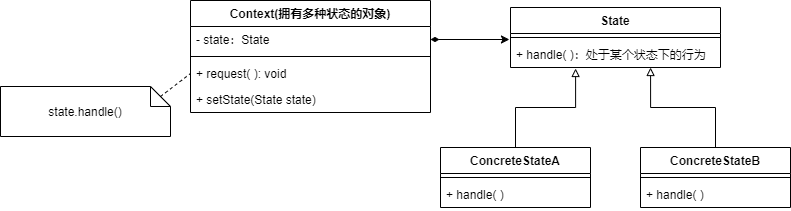

The diagram above was exported from draw.io. Its source (the exported page's mxGraphModel, read from the mxfile embedded in the PNG):
<mxGraphModel dx="1022" dy="590" grid="1" gridSize="10" guides="1" tooltips="1" connect="1" arrows="1" fold="1" page="1" pageScale="1" pageWidth="827" pageHeight="1169" math="0" shadow="0">
  <root>
    <mxCell id="0" />
    <mxCell id="1" parent="0" />
    <mxCell id="06ooXJiBfRiec8emtdxZ-1" value="Context(拥有多种状态的对象)" style="swimlane;fontStyle=1;align=center;verticalAlign=top;childLayout=stackLayout;horizontal=1;startSize=26;horizontalStack=0;resizeParent=1;resizeParentMax=0;resizeLast=0;collapsible=1;marginBottom=0;" vertex="1" parent="1">
      <mxGeometry x="210" y="93" width="240" height="112" as="geometry" />
    </mxCell>
    <mxCell id="06ooXJiBfRiec8emtdxZ-2" value="- state：State" style="text;strokeColor=none;fillColor=none;align=left;verticalAlign=top;spacingLeft=4;spacingRight=4;overflow=hidden;rotatable=0;points=[[0,0.5],[1,0.5]];portConstraint=eastwest;" vertex="1" parent="06ooXJiBfRiec8emtdxZ-1">
      <mxGeometry y="26" width="240" height="26" as="geometry" />
    </mxCell>
    <mxCell id="06ooXJiBfRiec8emtdxZ-3" value="" style="line;strokeWidth=1;fillColor=none;align=left;verticalAlign=middle;spacingTop=-1;spacingLeft=3;spacingRight=3;rotatable=0;labelPosition=right;points=[];portConstraint=eastwest;" vertex="1" parent="06ooXJiBfRiec8emtdxZ-1">
      <mxGeometry y="52" width="240" height="8" as="geometry" />
    </mxCell>
    <mxCell id="06ooXJiBfRiec8emtdxZ-4" value="+ request( ): void" style="text;strokeColor=none;fillColor=none;align=left;verticalAlign=top;spacingLeft=4;spacingRight=4;overflow=hidden;rotatable=0;points=[[0,0.5],[1,0.5]];portConstraint=eastwest;" vertex="1" parent="06ooXJiBfRiec8emtdxZ-1">
      <mxGeometry y="60" width="240" height="26" as="geometry" />
    </mxCell>
    <mxCell id="06ooXJiBfRiec8emtdxZ-5" value="+ setState(State state)" style="text;strokeColor=none;fillColor=none;align=left;verticalAlign=top;spacingLeft=4;spacingRight=4;overflow=hidden;rotatable=0;points=[[0,0.5],[1,0.5]];portConstraint=eastwest;" vertex="1" parent="06ooXJiBfRiec8emtdxZ-1">
      <mxGeometry y="86" width="240" height="26" as="geometry" />
    </mxCell>
    <mxCell id="06ooXJiBfRiec8emtdxZ-6" value="State" style="swimlane;fontStyle=1;align=center;verticalAlign=top;childLayout=stackLayout;horizontal=1;startSize=26;horizontalStack=0;resizeParent=1;resizeParentMax=0;resizeLast=0;collapsible=1;marginBottom=0;" vertex="1" parent="1">
      <mxGeometry x="530" y="100" width="210" height="60" as="geometry" />
    </mxCell>
    <mxCell id="06ooXJiBfRiec8emtdxZ-8" value="" style="line;strokeWidth=1;fillColor=none;align=left;verticalAlign=middle;spacingTop=-1;spacingLeft=3;spacingRight=3;rotatable=0;labelPosition=right;points=[];portConstraint=eastwest;" vertex="1" parent="06ooXJiBfRiec8emtdxZ-6">
      <mxGeometry y="26" width="210" height="8" as="geometry" />
    </mxCell>
    <mxCell id="06ooXJiBfRiec8emtdxZ-9" value="+ handle( )：处于某个状态下的行为" style="text;strokeColor=none;fillColor=none;align=left;verticalAlign=top;spacingLeft=4;spacingRight=4;overflow=hidden;rotatable=0;points=[[0,0.5],[1,0.5]];portConstraint=eastwest;" vertex="1" parent="06ooXJiBfRiec8emtdxZ-6">
      <mxGeometry y="34" width="210" height="26" as="geometry" />
    </mxCell>
    <mxCell id="06ooXJiBfRiec8emtdxZ-16" style="edgeStyle=orthogonalEdgeStyle;rounded=0;orthogonalLoop=1;jettySize=auto;html=1;exitX=0.5;exitY=0;exitDx=0;exitDy=0;entryX=0.31;entryY=1.038;entryDx=0;entryDy=0;entryPerimeter=0;endArrow=block;endFill=0;" edge="1" parent="1" source="06ooXJiBfRiec8emtdxZ-10" target="06ooXJiBfRiec8emtdxZ-9">
      <mxGeometry relative="1" as="geometry" />
    </mxCell>
    <mxCell id="06ooXJiBfRiec8emtdxZ-10" value="ConcreteStateA" style="swimlane;fontStyle=1;align=center;verticalAlign=top;childLayout=stackLayout;horizontal=1;startSize=26;horizontalStack=0;resizeParent=1;resizeParentMax=0;resizeLast=0;collapsible=1;marginBottom=0;" vertex="1" parent="1">
      <mxGeometry x="460" y="240" width="150" height="60" as="geometry" />
    </mxCell>
    <mxCell id="06ooXJiBfRiec8emtdxZ-11" value="" style="line;strokeWidth=1;fillColor=none;align=left;verticalAlign=middle;spacingTop=-1;spacingLeft=3;spacingRight=3;rotatable=0;labelPosition=right;points=[];portConstraint=eastwest;" vertex="1" parent="06ooXJiBfRiec8emtdxZ-10">
      <mxGeometry y="26" width="150" height="8" as="geometry" />
    </mxCell>
    <mxCell id="06ooXJiBfRiec8emtdxZ-12" value="+ handle( )" style="text;strokeColor=none;fillColor=none;align=left;verticalAlign=top;spacingLeft=4;spacingRight=4;overflow=hidden;rotatable=0;points=[[0,0.5],[1,0.5]];portConstraint=eastwest;" vertex="1" parent="06ooXJiBfRiec8emtdxZ-10">
      <mxGeometry y="34" width="150" height="26" as="geometry" />
    </mxCell>
    <mxCell id="06ooXJiBfRiec8emtdxZ-17" style="edgeStyle=orthogonalEdgeStyle;rounded=0;orthogonalLoop=1;jettySize=auto;html=1;exitX=0.5;exitY=0;exitDx=0;exitDy=0;entryX=0.667;entryY=1;entryDx=0;entryDy=0;entryPerimeter=0;endArrow=block;endFill=0;" edge="1" parent="1" source="06ooXJiBfRiec8emtdxZ-13" target="06ooXJiBfRiec8emtdxZ-9">
      <mxGeometry relative="1" as="geometry" />
    </mxCell>
    <mxCell id="06ooXJiBfRiec8emtdxZ-13" value="ConcreteStateB" style="swimlane;fontStyle=1;align=center;verticalAlign=top;childLayout=stackLayout;horizontal=1;startSize=26;horizontalStack=0;resizeParent=1;resizeParentMax=0;resizeLast=0;collapsible=1;marginBottom=0;" vertex="1" parent="1">
      <mxGeometry x="660" y="240" width="150" height="60" as="geometry" />
    </mxCell>
    <mxCell id="06ooXJiBfRiec8emtdxZ-14" value="" style="line;strokeWidth=1;fillColor=none;align=left;verticalAlign=middle;spacingTop=-1;spacingLeft=3;spacingRight=3;rotatable=0;labelPosition=right;points=[];portConstraint=eastwest;" vertex="1" parent="06ooXJiBfRiec8emtdxZ-13">
      <mxGeometry y="26" width="150" height="8" as="geometry" />
    </mxCell>
    <mxCell id="06ooXJiBfRiec8emtdxZ-15" value="+ handle( )" style="text;strokeColor=none;fillColor=none;align=left;verticalAlign=top;spacingLeft=4;spacingRight=4;overflow=hidden;rotatable=0;points=[[0,0.5],[1,0.5]];portConstraint=eastwest;" vertex="1" parent="06ooXJiBfRiec8emtdxZ-13">
      <mxGeometry y="34" width="150" height="26" as="geometry" />
    </mxCell>
    <mxCell id="06ooXJiBfRiec8emtdxZ-18" style="edgeStyle=orthogonalEdgeStyle;rounded=0;orthogonalLoop=1;jettySize=auto;html=1;exitX=1;exitY=0.5;exitDx=0;exitDy=0;entryX=-0.005;entryY=-0.077;entryDx=0;entryDy=0;entryPerimeter=0;endArrow=classic;endFill=1;startArrow=diamondThin;startFill=1;" edge="1" parent="1" source="06ooXJiBfRiec8emtdxZ-2" target="06ooXJiBfRiec8emtdxZ-9">
      <mxGeometry relative="1" as="geometry" />
    </mxCell>
    <mxCell id="06ooXJiBfRiec8emtdxZ-19" value="state.handle()" style="shape=note;size=20;whiteSpace=wrap;html=1;" vertex="1" parent="1">
      <mxGeometry x="20" y="179" width="170" height="50" as="geometry" />
    </mxCell>
    <mxCell id="06ooXJiBfRiec8emtdxZ-20" value="" style="endArrow=none;html=1;exitX=0;exitY=0;exitDx=160;exitDy=10;exitPerimeter=0;entryX=0;entryY=0.5;entryDx=0;entryDy=0;dashed=1;" edge="1" parent="1" source="06ooXJiBfRiec8emtdxZ-19" target="06ooXJiBfRiec8emtdxZ-4">
      <mxGeometry width="50" height="50" relative="1" as="geometry">
        <mxPoint x="240" y="320" as="sourcePoint" />
        <mxPoint x="290" y="270" as="targetPoint" />
      </mxGeometry>
    </mxCell>
  </root>
</mxGraphModel>